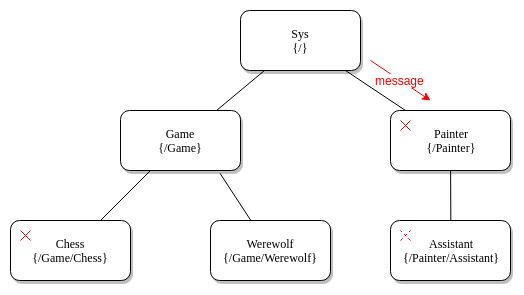

The diagram above was exported from draw.io. Its source (the exported page's mxGraphModel, read from the mxfile embedded in the PNG):
<mxGraphModel dx="1113" dy="628" grid="1" gridSize="10" guides="1" tooltips="1" connect="1" arrows="1" fold="1" page="1" pageScale="1" pageWidth="1100" pageHeight="850" background="#ffffff" math="0" shadow="0">
  <root>
    <mxCell id="0" />
    <mxCell id="1" parent="0" />
    <mxCell id="62893188c0fa7362-1" value="&lt;div&gt;&lt;span&gt;Sys&lt;/span&gt;&lt;/div&gt;&lt;div&gt;&lt;span&gt;{/}&lt;/span&gt;&lt;/div&gt;" style="whiteSpace=wrap;html=1;rounded=1;shadow=1;labelBackgroundColor=none;strokeColor=#000000;strokeWidth=1;fillColor=#ffffff;fontFamily=Verdana;fontSize=12;fontColor=#000000;align=center;" parent="1" vertex="1">
      <mxGeometry x="480" y="70" width="120" height="60" as="geometry" />
    </mxCell>
    <mxCell id="62893188c0fa7362-2" value="&lt;div&gt;&lt;span&gt;Game&lt;/span&gt;&lt;/div&gt;&lt;div&gt;{/Game}&lt;/div&gt;" style="whiteSpace=wrap;html=1;rounded=1;shadow=1;labelBackgroundColor=none;strokeColor=#000000;strokeWidth=1;fillColor=#ffffff;fontFamily=Verdana;fontSize=12;fontColor=#000000;align=center;" parent="1" vertex="1">
      <mxGeometry x="360" y="170" width="120" height="60" as="geometry" />
    </mxCell>
    <mxCell id="62893188c0fa7362-3" value="&lt;div&gt;&lt;span&gt;Painter&lt;/span&gt;&lt;/div&gt;&lt;div&gt;&lt;span&gt;{/Painter}&lt;br&gt;&lt;/span&gt;&lt;/div&gt;" style="whiteSpace=wrap;html=1;rounded=1;shadow=1;labelBackgroundColor=none;strokeColor=#000000;strokeWidth=1;fillColor=#ffffff;fontFamily=Verdana;fontSize=12;fontColor=#000000;align=center;" parent="1" vertex="1">
      <mxGeometry x="630" y="170" width="120" height="60" as="geometry" />
    </mxCell>
    <mxCell id="62893188c0fa7362-4" value="" style="rounded=0;html=1;labelBackgroundColor=none;startArrow=none;startFill=0;startSize=5;endArrow=none;endFill=0;endSize=5;jettySize=auto;orthogonalLoop=1;strokeColor=#000000;strokeWidth=1;fontFamily=Verdana;fontSize=12;fontColor=#000000;" parent="1" source="62893188c0fa7362-1" target="62893188c0fa7362-3" edge="1">
      <mxGeometry x="-0.3002" y="13" relative="1" as="geometry">
        <mxPoint as="offset" />
      </mxGeometry>
    </mxCell>
    <mxCell id="62893188c0fa7362-5" value="" style="edgeStyle=none;rounded=0;html=1;labelBackgroundColor=none;startArrow=none;startFill=0;startSize=5;endArrow=none;endFill=0;endSize=5;jettySize=auto;orthogonalLoop=1;strokeColor=#000000;strokeWidth=1;fontFamily=Verdana;fontSize=12;fontColor=#000000;" parent="1" source="62893188c0fa7362-1" target="62893188c0fa7362-2" edge="1">
      <mxGeometry x="-0.359" y="-11" relative="1" as="geometry">
        <mxPoint as="offset" />
      </mxGeometry>
    </mxCell>
    <mxCell id="62893188c0fa7362-8" value="&lt;div&gt;&lt;span&gt;Chess&lt;/span&gt;&lt;/div&gt;&lt;div&gt;&lt;span&gt;{/Game/Chess}&lt;br&gt;&lt;/span&gt;&lt;/div&gt;" style="whiteSpace=wrap;html=1;rounded=1;shadow=1;labelBackgroundColor=none;strokeColor=#000000;strokeWidth=1;fillColor=#ffffff;fontFamily=Verdana;fontSize=12;fontColor=#000000;align=center;" parent="1" vertex="1">
      <mxGeometry x="250" y="280" width="120" height="60" as="geometry" />
    </mxCell>
    <mxCell id="62893188c0fa7362-14" value="" style="edgeStyle=none;rounded=0;html=1;labelBackgroundColor=none;startArrow=none;startFill=0;startSize=5;endArrow=none;endFill=0;endSize=5;jettySize=auto;orthogonalLoop=1;strokeColor=#000000;strokeWidth=1;fontFamily=Verdana;fontSize=12;fontColor=#000000;" parent="1" source="62893188c0fa7362-2" target="62893188c0fa7362-8" edge="1">
      <mxGeometry x="-0.2" y="-14" relative="1" as="geometry">
        <mxPoint as="offset" />
      </mxGeometry>
    </mxCell>
    <mxCell id="62893188c0fa7362-16" value="" style="edgeStyle=none;rounded=0;html=1;labelBackgroundColor=none;startArrow=none;startFill=0;startSize=5;endArrow=none;endFill=0;endSize=5;jettySize=auto;orthogonalLoop=1;strokeColor=#000000;strokeWidth=1;fontFamily=Verdana;fontSize=12;fontColor=#000000;entryX=0.5;entryY=0;entryDx=0;entryDy=0;" parent="1" source="62893188c0fa7362-3" target="cTrdVhtQetCXCYhBSiKR-3" edge="1">
      <mxGeometry x="-0.2614" y="-13" relative="1" as="geometry">
        <mxPoint as="offset" />
        <mxPoint x="690" y="280" as="targetPoint" />
      </mxGeometry>
    </mxCell>
    <mxCell id="cTrdVhtQetCXCYhBSiKR-1" value="&lt;div&gt;&lt;span&gt;Werewolf&lt;/span&gt;&lt;/div&gt;&lt;div&gt;&lt;span&gt;{/Game/Werewolf}&lt;br&gt;&lt;/span&gt;&lt;/div&gt;" style="whiteSpace=wrap;html=1;rounded=1;shadow=1;labelBackgroundColor=none;strokeColor=#000000;strokeWidth=1;fillColor=#ffffff;fontFamily=Verdana;fontSize=12;fontColor=#000000;align=center;" vertex="1" parent="1">
      <mxGeometry x="450" y="280" width="120" height="60" as="geometry" />
    </mxCell>
    <mxCell id="cTrdVhtQetCXCYhBSiKR-2" value="" style="edgeStyle=none;rounded=0;html=1;labelBackgroundColor=none;startArrow=none;startFill=0;startSize=5;endArrow=none;endFill=0;endSize=5;jettySize=auto;orthogonalLoop=1;strokeColor=#000000;strokeWidth=1;fontFamily=Verdana;fontSize=12;fontColor=#000000;exitX=0.829;exitY=1.044;exitDx=0;exitDy=0;exitPerimeter=0;" edge="1" parent="1" target="cTrdVhtQetCXCYhBSiKR-1" source="62893188c0fa7362-2">
      <mxGeometry x="-0.2" y="14" relative="1" as="geometry">
        <mxPoint as="offset" />
        <mxPoint x="340" y="350.195652173913" as="sourcePoint" />
      </mxGeometry>
    </mxCell>
    <mxCell id="cTrdVhtQetCXCYhBSiKR-3" value="&lt;div&gt;&lt;span&gt;Assistant&lt;/span&gt;&lt;/div&gt;&lt;div&gt;&lt;span&gt;{/Painter/Assistant}&lt;br&gt;&lt;/span&gt;&lt;/div&gt;" style="whiteSpace=wrap;html=1;rounded=1;shadow=1;labelBackgroundColor=none;strokeColor=#000000;strokeWidth=1;fillColor=#ffffff;fontFamily=Verdana;fontSize=12;fontColor=#000000;align=center;" vertex="1" parent="1">
      <mxGeometry x="630" y="280" width="120" height="60" as="geometry" />
    </mxCell>
    <mxCell id="cTrdVhtQetCXCYhBSiKR-4" value="&lt;font color=&quot;#ff0000&quot;&gt;message&lt;/font&gt;&lt;br&gt;" style="endArrow=classic;html=1;strokeColor=#FF0000;" edge="1" parent="1">
      <mxGeometry width="50" height="50" relative="1" as="geometry">
        <mxPoint x="610" y="120" as="sourcePoint" />
        <mxPoint x="670" y="160" as="targetPoint" />
      </mxGeometry>
    </mxCell>
    <mxCell id="cTrdVhtQetCXCYhBSiKR-7" value="" style="endArrow=none;dashed=1;html=1;strokeColor=#FF0000;" edge="1" parent="1">
      <mxGeometry width="50" height="50" relative="1" as="geometry">
        <mxPoint x="640" y="300" as="sourcePoint" />
        <mxPoint x="649.9999999999999" y="290" as="targetPoint" />
      </mxGeometry>
    </mxCell>
    <mxCell id="cTrdVhtQetCXCYhBSiKR-8" value="" style="endArrow=none;dashed=1;html=1;strokeColor=#FF0000;" edge="1" parent="1">
      <mxGeometry width="50" height="50" relative="1" as="geometry">
        <mxPoint x="650" y="300" as="sourcePoint" />
        <mxPoint x="639.9999999999999" y="290" as="targetPoint" />
      </mxGeometry>
    </mxCell>
    <mxCell id="cTrdVhtQetCXCYhBSiKR-11" value="" style="endArrow=none;html=1;strokeColor=#FF0000;" edge="1" parent="1">
      <mxGeometry width="50" height="50" relative="1" as="geometry">
        <mxPoint x="640" y="190" as="sourcePoint" />
        <mxPoint x="650" y="180" as="targetPoint" />
      </mxGeometry>
    </mxCell>
    <mxCell id="cTrdVhtQetCXCYhBSiKR-12" value="" style="endArrow=none;html=1;strokeColor=#FF0000;" edge="1" parent="1">
      <mxGeometry width="50" height="50" relative="1" as="geometry">
        <mxPoint x="650" y="190" as="sourcePoint" />
        <mxPoint x="640" y="180" as="targetPoint" />
      </mxGeometry>
    </mxCell>
    <mxCell id="cTrdVhtQetCXCYhBSiKR-13" value="" style="endArrow=none;html=1;strokeColor=#FF0000;" edge="1" parent="1">
      <mxGeometry width="50" height="50" relative="1" as="geometry">
        <mxPoint x="260" y="300" as="sourcePoint" />
        <mxPoint x="270" y="290" as="targetPoint" />
      </mxGeometry>
    </mxCell>
    <mxCell id="cTrdVhtQetCXCYhBSiKR-14" value="" style="endArrow=none;html=1;strokeColor=#FF0000;" edge="1" parent="1">
      <mxGeometry width="50" height="50" relative="1" as="geometry">
        <mxPoint x="270" y="300" as="sourcePoint" />
        <mxPoint x="260" y="290" as="targetPoint" />
      </mxGeometry>
    </mxCell>
  </root>
</mxGraphModel>